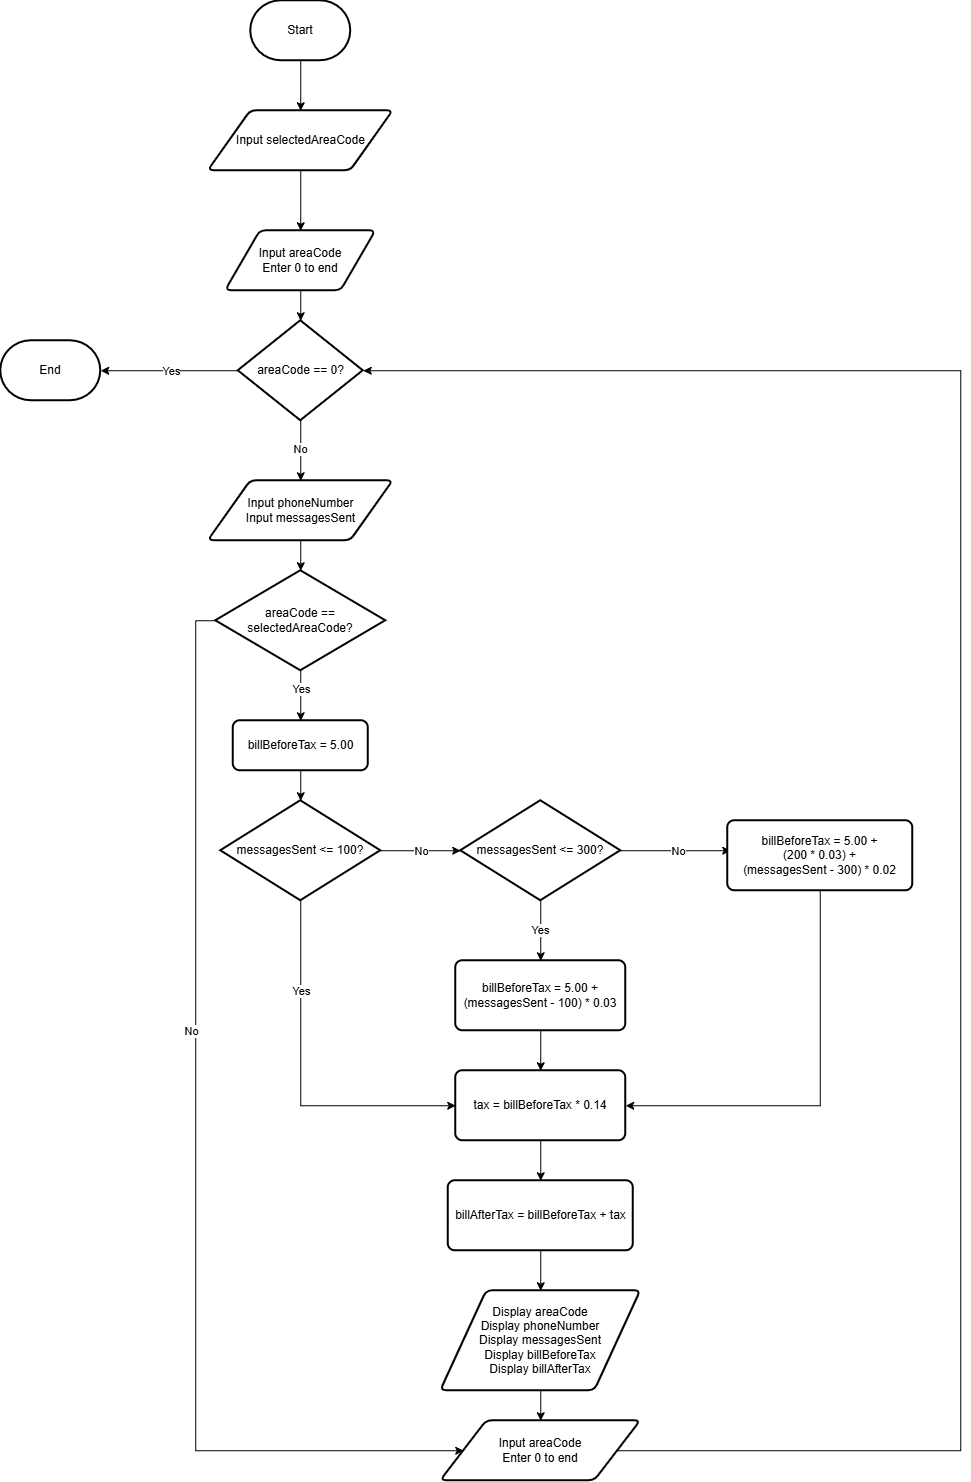

The diagram above was exported from draw.io. Its source (the exported page's mxGraphModel, read from the mxfile embedded in the PNG):
<mxGraphModel dx="1664" dy="2083" grid="1" gridSize="10" guides="1" tooltips="1" connect="1" arrows="1" fold="1" page="1" pageScale="1" pageWidth="827" pageHeight="1169" math="0" shadow="0">
  <root>
    <mxCell id="8nEfbVCVsK_ZAb-D9Gpt-0" />
    <mxCell id="8nEfbVCVsK_ZAb-D9Gpt-1" parent="8nEfbVCVsK_ZAb-D9Gpt-0" />
    <mxCell id="aozjKn7dpjJjhP8IOH20-1" edge="1" parent="8nEfbVCVsK_ZAb-D9Gpt-1" source="8nEfbVCVsK_ZAb-D9Gpt-3" style="edgeStyle=orthogonalEdgeStyle;rounded=0;orthogonalLoop=1;jettySize=auto;html=1;exitX=0.5;exitY=1;exitDx=0;exitDy=0;exitPerimeter=0;entryX=0.5;entryY=0;entryDx=0;entryDy=0;" target="aozjKn7dpjJjhP8IOH20-0">
      <mxGeometry relative="1" as="geometry" />
    </mxCell>
    <mxCell id="8nEfbVCVsK_ZAb-D9Gpt-3" parent="8nEfbVCVsK_ZAb-D9Gpt-1" style="strokeWidth=2;html=1;shape=mxgraph.flowchart.terminator;whiteSpace=wrap;" value="Start" vertex="1">
      <mxGeometry height="60" width="100" x="350" y="-200" as="geometry" />
    </mxCell>
    <mxCell id="8nEfbVCVsK_ZAb-D9Gpt-4" edge="1" parent="8nEfbVCVsK_ZAb-D9Gpt-1" source="8nEfbVCVsK_ZAb-D9Gpt-5" style="edgeStyle=orthogonalEdgeStyle;rounded=0;orthogonalLoop=1;jettySize=auto;html=1;exitX=0.5;exitY=1;exitDx=0;exitDy=0;entryX=0.5;entryY=0;entryDx=0;entryDy=0;entryPerimeter=0;" target="8nEfbVCVsK_ZAb-D9Gpt-10">
      <mxGeometry relative="1" as="geometry">
        <mxPoint x="400" y="110" as="targetPoint" />
      </mxGeometry>
    </mxCell>
    <mxCell id="8nEfbVCVsK_ZAb-D9Gpt-5" parent="8nEfbVCVsK_ZAb-D9Gpt-1" style="shape=parallelogram;html=1;strokeWidth=2;perimeter=parallelogramPerimeter;whiteSpace=wrap;rounded=1;arcSize=12;size=0.23;" value="Input areaCode&lt;br/&gt;Enter 0 to end" vertex="1">
      <mxGeometry height="60" width="150" x="325" y="30" as="geometry" />
    </mxCell>
    <mxCell id="8nEfbVCVsK_ZAb-D9Gpt-6" edge="1" parent="8nEfbVCVsK_ZAb-D9Gpt-1" source="8nEfbVCVsK_ZAb-D9Gpt-10" style="edgeStyle=orthogonalEdgeStyle;rounded=0;orthogonalLoop=1;jettySize=auto;html=1;exitX=0;exitY=0.5;exitDx=0;exitDy=0;exitPerimeter=0;entryX=1;entryY=0.5;entryDx=0;entryDy=0;entryPerimeter=0;" target="8nEfbVCVsK_ZAb-D9Gpt-11">
      <mxGeometry relative="1" as="geometry">
        <mxPoint x="240" y="310" as="targetPoint" />
      </mxGeometry>
    </mxCell>
    <mxCell id="8nEfbVCVsK_ZAb-D9Gpt-7" connectable="0" parent="8nEfbVCVsK_ZAb-D9Gpt-6" style="edgeLabel;html=1;align=center;verticalAlign=middle;resizable=0;points=[];" value="Yes" vertex="1">
      <mxGeometry relative="1" x="-0.0051" y="-5" as="geometry">
        <mxPoint x="1" y="5" as="offset" />
      </mxGeometry>
    </mxCell>
    <mxCell id="8nEfbVCVsK_ZAb-D9Gpt-8" edge="1" parent="8nEfbVCVsK_ZAb-D9Gpt-1" source="8nEfbVCVsK_ZAb-D9Gpt-10" style="edgeStyle=orthogonalEdgeStyle;rounded=0;orthogonalLoop=1;jettySize=auto;html=1;exitX=0.5;exitY=1;exitDx=0;exitDy=0;exitPerimeter=0;">
      <mxGeometry relative="1" as="geometry">
        <mxPoint x="400" y="280" as="targetPoint" />
      </mxGeometry>
    </mxCell>
    <mxCell id="8nEfbVCVsK_ZAb-D9Gpt-9" connectable="0" parent="8nEfbVCVsK_ZAb-D9Gpt-8" style="edgeLabel;html=1;align=center;verticalAlign=middle;resizable=0;points=[];" value="No" vertex="1">
      <mxGeometry relative="1" x="-0.0667" y="-1" as="geometry">
        <mxPoint as="offset" />
      </mxGeometry>
    </mxCell>
    <mxCell id="8nEfbVCVsK_ZAb-D9Gpt-10" parent="8nEfbVCVsK_ZAb-D9Gpt-1" style="strokeWidth=2;html=1;shape=mxgraph.flowchart.decision;whiteSpace=wrap;" value="areaCode == 0?" vertex="1">
      <mxGeometry height="100" width="125" x="337.5" y="120" as="geometry" />
    </mxCell>
    <mxCell id="8nEfbVCVsK_ZAb-D9Gpt-11" parent="8nEfbVCVsK_ZAb-D9Gpt-1" style="strokeWidth=2;html=1;shape=mxgraph.flowchart.terminator;whiteSpace=wrap;" value="End" vertex="1">
      <mxGeometry height="60" width="100" x="100" y="140" as="geometry" />
    </mxCell>
    <mxCell id="8nEfbVCVsK_ZAb-D9Gpt-13" parent="8nEfbVCVsK_ZAb-D9Gpt-1" style="shape=parallelogram;html=1;strokeWidth=2;perimeter=parallelogramPerimeter;whiteSpace=wrap;rounded=1;arcSize=12;size=0.23;" value="Input phoneNumber&lt;br/&gt;Input messagesSent" vertex="1">
      <mxGeometry height="60" width="185" x="307.5" y="280" as="geometry" />
    </mxCell>
    <mxCell id="8nEfbVCVsK_ZAb-D9Gpt-14" parent="8nEfbVCVsK_ZAb-D9Gpt-1" style="rounded=1;whiteSpace=wrap;html=1;absoluteArcSize=1;arcSize=14;strokeWidth=2;" value="billBeforeTax = 5.00" vertex="1">
      <mxGeometry height="50" width="135" x="332.5" y="520" as="geometry" />
    </mxCell>
    <mxCell id="8nEfbVCVsK_ZAb-D9Gpt-15" edge="1" parent="8nEfbVCVsK_ZAb-D9Gpt-1" source="8nEfbVCVsK_ZAb-D9Gpt-19" style="edgeStyle=orthogonalEdgeStyle;rounded=0;orthogonalLoop=1;jettySize=auto;html=1;exitX=1;exitY=0.5;exitDx=0;exitDy=0;exitPerimeter=0;">
      <mxGeometry relative="1" as="geometry">
        <mxPoint x="560" y="650" as="targetPoint" />
      </mxGeometry>
    </mxCell>
    <mxCell id="8nEfbVCVsK_ZAb-D9Gpt-16" connectable="0" parent="8nEfbVCVsK_ZAb-D9Gpt-15" style="edgeLabel;html=1;align=center;verticalAlign=middle;resizable=0;points=[];" value="No" vertex="1">
      <mxGeometry relative="1" as="geometry">
        <mxPoint as="offset" />
      </mxGeometry>
    </mxCell>
    <mxCell id="8nEfbVCVsK_ZAb-D9Gpt-17" edge="1" parent="8nEfbVCVsK_ZAb-D9Gpt-1" source="8nEfbVCVsK_ZAb-D9Gpt-19" style="edgeStyle=orthogonalEdgeStyle;rounded=0;orthogonalLoop=1;jettySize=auto;html=1;exitX=0.5;exitY=1;exitDx=0;exitDy=0;exitPerimeter=0;entryX=0;entryY=0.5;entryDx=0;entryDy=0;" target="8nEfbVCVsK_ZAb-D9Gpt-31">
      <mxGeometry relative="1" x="-0.6111" as="geometry">
        <mxPoint x="400" y="840" as="targetPoint" />
      </mxGeometry>
    </mxCell>
    <mxCell id="8nEfbVCVsK_ZAb-D9Gpt-18" connectable="0" parent="8nEfbVCVsK_ZAb-D9Gpt-17" style="edgeLabel;html=1;align=center;verticalAlign=middle;resizable=0;points=[];" value="Yes" vertex="1">
      <mxGeometry relative="1" x="-0.6167" y="-1" as="geometry">
        <mxPoint x="1" y="21" as="offset" />
      </mxGeometry>
    </mxCell>
    <mxCell id="8nEfbVCVsK_ZAb-D9Gpt-19" parent="8nEfbVCVsK_ZAb-D9Gpt-1" style="strokeWidth=2;html=1;shape=mxgraph.flowchart.decision;whiteSpace=wrap;" value="messagesSent &amp;lt;= 100?" vertex="1">
      <mxGeometry height="100" width="160" x="320" y="600" as="geometry" />
    </mxCell>
    <mxCell id="8nEfbVCVsK_ZAb-D9Gpt-20" edge="1" parent="8nEfbVCVsK_ZAb-D9Gpt-1" source="8nEfbVCVsK_ZAb-D9Gpt-14" style="edgeStyle=orthogonalEdgeStyle;rounded=0;orthogonalLoop=1;jettySize=auto;html=1;exitX=0.5;exitY=1;exitDx=0;exitDy=0;entryX=0.5;entryY=0;entryDx=0;entryDy=0;entryPerimeter=0;" target="8nEfbVCVsK_ZAb-D9Gpt-19">
      <mxGeometry relative="1" as="geometry" />
    </mxCell>
    <mxCell id="8nEfbVCVsK_ZAb-D9Gpt-21" edge="1" parent="8nEfbVCVsK_ZAb-D9Gpt-1" source="8nEfbVCVsK_ZAb-D9Gpt-25" style="edgeStyle=orthogonalEdgeStyle;rounded=0;orthogonalLoop=1;jettySize=auto;html=1;exitX=0.5;exitY=1;exitDx=0;exitDy=0;exitPerimeter=0;">
      <mxGeometry relative="1" as="geometry">
        <mxPoint x="640" y="760" as="targetPoint" />
      </mxGeometry>
    </mxCell>
    <mxCell id="8nEfbVCVsK_ZAb-D9Gpt-22" connectable="0" parent="8nEfbVCVsK_ZAb-D9Gpt-21" style="edgeLabel;html=1;align=center;verticalAlign=middle;resizable=0;points=[];" value="Yes" vertex="1">
      <mxGeometry relative="1" x="-0.0333" y="-1" as="geometry">
        <mxPoint as="offset" />
      </mxGeometry>
    </mxCell>
    <mxCell id="8nEfbVCVsK_ZAb-D9Gpt-23" edge="1" parent="8nEfbVCVsK_ZAb-D9Gpt-1" source="8nEfbVCVsK_ZAb-D9Gpt-25" style="edgeStyle=orthogonalEdgeStyle;rounded=0;orthogonalLoop=1;jettySize=auto;html=1;exitX=1;exitY=0.5;exitDx=0;exitDy=0;exitPerimeter=0;">
      <mxGeometry relative="1" as="geometry">
        <mxPoint x="830" y="650" as="targetPoint" />
      </mxGeometry>
    </mxCell>
    <mxCell id="8nEfbVCVsK_ZAb-D9Gpt-24" connectable="0" parent="8nEfbVCVsK_ZAb-D9Gpt-23" style="edgeLabel;html=1;align=center;verticalAlign=middle;resizable=0;points=[];" value="No" vertex="1">
      <mxGeometry relative="1" x="0.0364" y="-2" as="geometry">
        <mxPoint y="-2" as="offset" />
      </mxGeometry>
    </mxCell>
    <mxCell id="8nEfbVCVsK_ZAb-D9Gpt-25" parent="8nEfbVCVsK_ZAb-D9Gpt-1" style="strokeWidth=2;html=1;shape=mxgraph.flowchart.decision;whiteSpace=wrap;" value="messagesSent &amp;lt;= 300?" vertex="1">
      <mxGeometry height="100" width="160" x="560" y="600" as="geometry" />
    </mxCell>
    <mxCell id="8nEfbVCVsK_ZAb-D9Gpt-26" edge="1" parent="8nEfbVCVsK_ZAb-D9Gpt-1" source="8nEfbVCVsK_ZAb-D9Gpt-27" style="edgeStyle=orthogonalEdgeStyle;rounded=0;orthogonalLoop=1;jettySize=auto;html=1;exitX=0.5;exitY=1;exitDx=0;exitDy=0;entryX=0.5;entryY=0;entryDx=0;entryDy=0;" target="8nEfbVCVsK_ZAb-D9Gpt-31">
      <mxGeometry relative="1" as="geometry" />
    </mxCell>
    <mxCell id="8nEfbVCVsK_ZAb-D9Gpt-27" parent="8nEfbVCVsK_ZAb-D9Gpt-1" style="rounded=1;whiteSpace=wrap;html=1;absoluteArcSize=1;arcSize=14;strokeWidth=2;" value="billBeforeTax = 5.00 +&lt;br/&gt;(messagesSent - 100) * 0.03" vertex="1">
      <mxGeometry height="70" width="170" x="555" y="760" as="geometry" />
    </mxCell>
    <mxCell id="8nEfbVCVsK_ZAb-D9Gpt-28" edge="1" parent="8nEfbVCVsK_ZAb-D9Gpt-1" source="8nEfbVCVsK_ZAb-D9Gpt-29" style="edgeStyle=orthogonalEdgeStyle;rounded=0;orthogonalLoop=1;jettySize=auto;html=1;exitX=0.5;exitY=1;exitDx=0;exitDy=0;entryX=1;entryY=0.5;entryDx=0;entryDy=0;" target="8nEfbVCVsK_ZAb-D9Gpt-31">
      <mxGeometry relative="1" as="geometry" />
    </mxCell>
    <mxCell id="8nEfbVCVsK_ZAb-D9Gpt-29" parent="8nEfbVCVsK_ZAb-D9Gpt-1" style="rounded=1;whiteSpace=wrap;html=1;absoluteArcSize=1;arcSize=14;strokeWidth=2;" value="billBeforeTax = 5.00 +&lt;br/&gt;(200 * 0.03) +&lt;br/&gt;(messagesSent - 300) * 0.02" vertex="1">
      <mxGeometry height="70" width="185" x="827" y="620" as="geometry" />
    </mxCell>
    <mxCell id="8nEfbVCVsK_ZAb-D9Gpt-30" edge="1" parent="8nEfbVCVsK_ZAb-D9Gpt-1" source="8nEfbVCVsK_ZAb-D9Gpt-31" style="edgeStyle=orthogonalEdgeStyle;rounded=0;orthogonalLoop=1;jettySize=auto;html=1;exitX=0.5;exitY=1;exitDx=0;exitDy=0;entryX=0.5;entryY=0;entryDx=0;entryDy=0;" target="8nEfbVCVsK_ZAb-D9Gpt-33">
      <mxGeometry relative="1" as="geometry" />
    </mxCell>
    <mxCell id="8nEfbVCVsK_ZAb-D9Gpt-31" parent="8nEfbVCVsK_ZAb-D9Gpt-1" style="rounded=1;whiteSpace=wrap;html=1;absoluteArcSize=1;arcSize=14;strokeWidth=2;" value="tax = billBeforeTax * 0.14" vertex="1">
      <mxGeometry height="70" width="170" x="555" y="870" as="geometry" />
    </mxCell>
    <mxCell id="8nEfbVCVsK_ZAb-D9Gpt-32" edge="1" parent="8nEfbVCVsK_ZAb-D9Gpt-1" source="8nEfbVCVsK_ZAb-D9Gpt-33" style="edgeStyle=orthogonalEdgeStyle;rounded=0;orthogonalLoop=1;jettySize=auto;html=1;exitX=0.5;exitY=1;exitDx=0;exitDy=0;entryX=0.5;entryY=0;entryDx=0;entryDy=0;" target="8nEfbVCVsK_ZAb-D9Gpt-35">
      <mxGeometry relative="1" as="geometry" />
    </mxCell>
    <mxCell id="8nEfbVCVsK_ZAb-D9Gpt-33" parent="8nEfbVCVsK_ZAb-D9Gpt-1" style="rounded=1;whiteSpace=wrap;html=1;absoluteArcSize=1;arcSize=14;strokeWidth=2;" value="billAfterTax = billBeforeTax + tax" vertex="1">
      <mxGeometry height="70" width="185" x="547.5" y="980" as="geometry" />
    </mxCell>
    <mxCell id="8nEfbVCVsK_ZAb-D9Gpt-34" edge="1" parent="8nEfbVCVsK_ZAb-D9Gpt-1" source="8nEfbVCVsK_ZAb-D9Gpt-35" style="edgeStyle=orthogonalEdgeStyle;rounded=0;orthogonalLoop=1;jettySize=auto;html=1;exitX=0.5;exitY=1;exitDx=0;exitDy=0;entryX=0.5;entryY=0;entryDx=0;entryDy=0;" target="8nEfbVCVsK_ZAb-D9Gpt-37">
      <mxGeometry relative="1" as="geometry" />
    </mxCell>
    <mxCell id="8nEfbVCVsK_ZAb-D9Gpt-35" parent="8nEfbVCVsK_ZAb-D9Gpt-1" style="shape=parallelogram;html=1;strokeWidth=2;perimeter=parallelogramPerimeter;whiteSpace=wrap;rounded=1;arcSize=12;size=0.23;" value="Display areaCode&lt;br/&gt;Display phoneNumber&lt;br/&gt;Display messagesSent&lt;br/&gt;Display billBeforeTax&lt;br/&gt;Display billAfterTax" vertex="1">
      <mxGeometry height="100" width="200" x="540" y="1090" as="geometry" />
    </mxCell>
    <mxCell id="8nEfbVCVsK_ZAb-D9Gpt-36" edge="1" parent="8nEfbVCVsK_ZAb-D9Gpt-1" source="8nEfbVCVsK_ZAb-D9Gpt-37" style="edgeStyle=orthogonalEdgeStyle;rounded=0;orthogonalLoop=1;jettySize=auto;html=1;exitX=1;exitY=0.5;exitDx=0;exitDy=0;entryX=1;entryY=0.5;entryDx=0;entryDy=0;entryPerimeter=0;" target="8nEfbVCVsK_ZAb-D9Gpt-10">
      <mxGeometry relative="1" x="-0.0101" as="geometry">
        <Array as="points">
          <mxPoint x="1060" y="1250" />
          <mxPoint x="1060" y="170" />
        </Array>
        <mxPoint x="465.25" y="310" as="targetPoint" />
      </mxGeometry>
    </mxCell>
    <mxCell id="8nEfbVCVsK_ZAb-D9Gpt-37" parent="8nEfbVCVsK_ZAb-D9Gpt-1" style="shape=parallelogram;html=1;strokeWidth=2;perimeter=parallelogramPerimeter;whiteSpace=wrap;rounded=1;arcSize=12;size=0.23;" value="Input areaCode&lt;br/&gt;Enter 0 to end" vertex="1">
      <mxGeometry height="60" width="200" x="540" y="1220" as="geometry" />
    </mxCell>
    <mxCell id="aozjKn7dpjJjhP8IOH20-2" edge="1" parent="8nEfbVCVsK_ZAb-D9Gpt-1" source="aozjKn7dpjJjhP8IOH20-0" style="edgeStyle=orthogonalEdgeStyle;rounded=0;orthogonalLoop=1;jettySize=auto;html=1;exitX=0.5;exitY=1;exitDx=0;exitDy=0;entryX=0.5;entryY=0;entryDx=0;entryDy=0;" target="8nEfbVCVsK_ZAb-D9Gpt-5">
      <mxGeometry relative="1" as="geometry" />
    </mxCell>
    <mxCell id="aozjKn7dpjJjhP8IOH20-0" parent="8nEfbVCVsK_ZAb-D9Gpt-1" style="shape=parallelogram;html=1;strokeWidth=2;perimeter=parallelogramPerimeter;whiteSpace=wrap;rounded=1;arcSize=12;size=0.23;" value="Input selectedAreaCode" vertex="1">
      <mxGeometry height="60" width="185" x="307.5" y="-90" as="geometry" />
    </mxCell>
    <mxCell id="aozjKn7dpjJjhP8IOH20-6" edge="1" parent="8nEfbVCVsK_ZAb-D9Gpt-1" source="aozjKn7dpjJjhP8IOH20-4" style="edgeStyle=orthogonalEdgeStyle;rounded=0;orthogonalLoop=1;jettySize=auto;html=1;exitX=0.5;exitY=1;exitDx=0;exitDy=0;exitPerimeter=0;entryX=0.5;entryY=0;entryDx=0;entryDy=0;" target="8nEfbVCVsK_ZAb-D9Gpt-14">
      <mxGeometry relative="1" as="geometry" />
    </mxCell>
    <mxCell id="aozjKn7dpjJjhP8IOH20-7" connectable="0" parent="aozjKn7dpjJjhP8IOH20-6" style="edgeLabel;html=1;align=center;verticalAlign=middle;resizable=0;points=[];" value="Yes" vertex="1">
      <mxGeometry relative="1" x="-0.28" as="geometry">
        <mxPoint as="offset" />
      </mxGeometry>
    </mxCell>
    <mxCell id="aozjKn7dpjJjhP8IOH20-10" edge="1" parent="8nEfbVCVsK_ZAb-D9Gpt-1" source="aozjKn7dpjJjhP8IOH20-4" style="edgeStyle=orthogonalEdgeStyle;rounded=0;orthogonalLoop=1;jettySize=auto;html=1;exitX=0;exitY=0.5;exitDx=0;exitDy=0;exitPerimeter=0;entryX=0;entryY=0.5;entryDx=0;entryDy=0;" target="8nEfbVCVsK_ZAb-D9Gpt-37">
      <mxGeometry relative="1" x="0.0036" as="geometry">
        <Array as="points">
          <mxPoint x="295" y="420" />
          <mxPoint x="295" y="1250" />
        </Array>
        <mxPoint x="552.99" y="1263.05" as="targetPoint" />
      </mxGeometry>
    </mxCell>
    <mxCell id="aozjKn7dpjJjhP8IOH20-11" connectable="0" parent="aozjKn7dpjJjhP8IOH20-10" style="edgeLabel;html=1;align=center;verticalAlign=middle;resizable=0;points=[];" value="No" vertex="1">
      <mxGeometry relative="1" x="-0.233" y="-5" as="geometry">
        <mxPoint y="1" as="offset" />
      </mxGeometry>
    </mxCell>
    <mxCell id="aozjKn7dpjJjhP8IOH20-4" parent="8nEfbVCVsK_ZAb-D9Gpt-1" style="strokeWidth=2;html=1;shape=mxgraph.flowchart.decision;whiteSpace=wrap;" value="areaCode == selectedAreaCode?" vertex="1">
      <mxGeometry height="100" width="170" x="315" y="370" as="geometry" />
    </mxCell>
    <mxCell id="aozjKn7dpjJjhP8IOH20-5" edge="1" parent="8nEfbVCVsK_ZAb-D9Gpt-1" source="8nEfbVCVsK_ZAb-D9Gpt-13" style="edgeStyle=orthogonalEdgeStyle;rounded=0;orthogonalLoop=1;jettySize=auto;html=1;exitX=0.5;exitY=1;exitDx=0;exitDy=0;entryX=0.5;entryY=0;entryDx=0;entryDy=0;entryPerimeter=0;" target="aozjKn7dpjJjhP8IOH20-4">
      <mxGeometry relative="1" as="geometry" />
    </mxCell>
  </root>
</mxGraphModel>